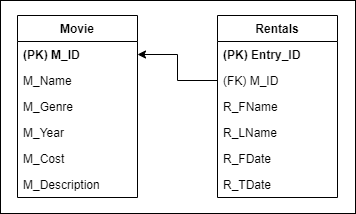

The diagram above was exported from draw.io. Its source (the exported page's mxGraphModel, read from the mxfile embedded in the PNG):
<mxGraphModel dx="782" dy="428" grid="1" gridSize="10" guides="1" tooltips="1" connect="1" arrows="1" fold="1" page="1" pageScale="1" pageWidth="827" pageHeight="1169" math="0" shadow="0">
  <root>
    <mxCell id="WIyWlLk6GJQsqaUBKTNV-0" />
    <mxCell id="WIyWlLk6GJQsqaUBKTNV-1" parent="WIyWlLk6GJQsqaUBKTNV-0" />
    <mxCell id="zkfFHV4jXpPFQw0GAbJ--6" value="Movie" style="swimlane;fontStyle=1;align=center;verticalAlign=top;childLayout=stackLayout;horizontal=1;startSize=26;horizontalStack=0;resizeParent=1;resizeLast=0;collapsible=1;marginBottom=0;rounded=0;shadow=0;strokeWidth=1;" parent="WIyWlLk6GJQsqaUBKTNV-1" vertex="1">
      <mxGeometry x="200" y="240" width="120" height="182" as="geometry">
        <mxRectangle x="130" y="380" width="160" height="26" as="alternateBounds" />
      </mxGeometry>
    </mxCell>
    <mxCell id="zkfFHV4jXpPFQw0GAbJ--7" value="(PK) M_ID" style="text;align=left;verticalAlign=top;spacingLeft=4;spacingRight=4;overflow=hidden;rotatable=0;points=[[0,0.5],[1,0.5]];portConstraint=eastwest;fontStyle=1" parent="zkfFHV4jXpPFQw0GAbJ--6" vertex="1">
      <mxGeometry y="26" width="120" height="26" as="geometry" />
    </mxCell>
    <mxCell id="zkfFHV4jXpPFQw0GAbJ--8" value="M_Name" style="text;align=left;verticalAlign=top;spacingLeft=4;spacingRight=4;overflow=hidden;rotatable=0;points=[[0,0.5],[1,0.5]];portConstraint=eastwest;rounded=0;shadow=0;html=0;" parent="zkfFHV4jXpPFQw0GAbJ--6" vertex="1">
      <mxGeometry y="52" width="120" height="26" as="geometry" />
    </mxCell>
    <mxCell id="hUzbht_cwH7XcMzKETQ4-0" value="M_Genre" style="text;align=left;verticalAlign=top;spacingLeft=4;spacingRight=4;overflow=hidden;rotatable=0;points=[[0,0.5],[1,0.5]];portConstraint=eastwest;rounded=0;shadow=0;html=0;" parent="zkfFHV4jXpPFQw0GAbJ--6" vertex="1">
      <mxGeometry y="78" width="120" height="26" as="geometry" />
    </mxCell>
    <mxCell id="hUzbht_cwH7XcMzKETQ4-1" value="M_Year" style="text;align=left;verticalAlign=top;spacingLeft=4;spacingRight=4;overflow=hidden;rotatable=0;points=[[0,0.5],[1,0.5]];portConstraint=eastwest;rounded=0;shadow=0;html=0;" parent="zkfFHV4jXpPFQw0GAbJ--6" vertex="1">
      <mxGeometry y="104" width="120" height="26" as="geometry" />
    </mxCell>
    <mxCell id="hUzbht_cwH7XcMzKETQ4-3" value="M_Cost" style="text;align=left;verticalAlign=top;spacingLeft=4;spacingRight=4;overflow=hidden;rotatable=0;points=[[0,0.5],[1,0.5]];portConstraint=eastwest;rounded=0;shadow=0;html=0;" parent="zkfFHV4jXpPFQw0GAbJ--6" vertex="1">
      <mxGeometry y="130" width="120" height="26" as="geometry" />
    </mxCell>
    <mxCell id="hUzbht_cwH7XcMzKETQ4-4" value="M_Description" style="text;align=left;verticalAlign=top;spacingLeft=4;spacingRight=4;overflow=hidden;rotatable=0;points=[[0,0.5],[1,0.5]];portConstraint=eastwest;rounded=0;shadow=0;html=0;strokeColor=none;" parent="zkfFHV4jXpPFQw0GAbJ--6" vertex="1">
      <mxGeometry y="156" width="120" height="26" as="geometry" />
    </mxCell>
    <mxCell id="hUzbht_cwH7XcMzKETQ4-6" value="Rentals" style="swimlane;fontStyle=1;align=center;verticalAlign=top;childLayout=stackLayout;horizontal=1;startSize=26;horizontalStack=0;resizeParent=1;resizeLast=0;collapsible=1;marginBottom=0;rounded=0;shadow=0;strokeWidth=1;" parent="WIyWlLk6GJQsqaUBKTNV-1" vertex="1">
      <mxGeometry x="400" y="240" width="120" height="182" as="geometry">
        <mxRectangle x="130" y="380" width="160" height="26" as="alternateBounds" />
      </mxGeometry>
    </mxCell>
    <mxCell id="hUzbht_cwH7XcMzKETQ4-7" value="(PK) Entry_ID" style="text;align=left;verticalAlign=top;spacingLeft=4;spacingRight=4;overflow=hidden;rotatable=0;points=[[0,0.5],[1,0.5]];portConstraint=eastwest;fontStyle=1" parent="hUzbht_cwH7XcMzKETQ4-6" vertex="1">
      <mxGeometry y="26" width="120" height="26" as="geometry" />
    </mxCell>
    <mxCell id="hUzbht_cwH7XcMzKETQ4-8" value="(FK) M_ID" style="text;align=left;verticalAlign=top;spacingLeft=4;spacingRight=4;overflow=hidden;rotatable=0;points=[[0,0.5],[1,0.5]];portConstraint=eastwest;rounded=0;shadow=0;html=0;" parent="hUzbht_cwH7XcMzKETQ4-6" vertex="1">
      <mxGeometry y="52" width="120" height="26" as="geometry" />
    </mxCell>
    <mxCell id="hUzbht_cwH7XcMzKETQ4-9" value="R_FName" style="text;align=left;verticalAlign=top;spacingLeft=4;spacingRight=4;overflow=hidden;rotatable=0;points=[[0,0.5],[1,0.5]];portConstraint=eastwest;rounded=0;shadow=0;html=0;strokeColor=none;" parent="hUzbht_cwH7XcMzKETQ4-6" vertex="1">
      <mxGeometry y="78" width="120" height="26" as="geometry" />
    </mxCell>
    <mxCell id="8lKXaheyefX4xVUyooOQ-1" value="R_LName" style="text;align=left;verticalAlign=top;spacingLeft=4;spacingRight=4;overflow=hidden;rotatable=0;points=[[0,0.5],[1,0.5]];portConstraint=eastwest;rounded=0;shadow=0;html=0;strokeColor=none;" parent="hUzbht_cwH7XcMzKETQ4-6" vertex="1">
      <mxGeometry y="104" width="120" height="26" as="geometry" />
    </mxCell>
    <mxCell id="8lKXaheyefX4xVUyooOQ-2" value="R_FDate" style="text;align=left;verticalAlign=top;spacingLeft=4;spacingRight=4;overflow=hidden;rotatable=0;points=[[0,0.5],[1,0.5]];portConstraint=eastwest;rounded=0;shadow=0;html=0;strokeColor=none;" parent="hUzbht_cwH7XcMzKETQ4-6" vertex="1">
      <mxGeometry y="130" width="120" height="26" as="geometry" />
    </mxCell>
    <mxCell id="8lKXaheyefX4xVUyooOQ-9" value="R_TDate" style="text;align=left;verticalAlign=top;spacingLeft=4;spacingRight=4;overflow=hidden;rotatable=0;points=[[0,0.5],[1,0.5]];portConstraint=eastwest;rounded=0;shadow=0;html=0;strokeColor=none;" parent="hUzbht_cwH7XcMzKETQ4-6" vertex="1">
      <mxGeometry y="156" width="120" height="26" as="geometry" />
    </mxCell>
    <mxCell id="8lKXaheyefX4xVUyooOQ-0" style="edgeStyle=orthogonalEdgeStyle;rounded=0;orthogonalLoop=1;jettySize=auto;html=1;entryX=1;entryY=0.5;entryDx=0;entryDy=0;" parent="WIyWlLk6GJQsqaUBKTNV-1" source="hUzbht_cwH7XcMzKETQ4-8" target="zkfFHV4jXpPFQw0GAbJ--7" edge="1">
      <mxGeometry relative="1" as="geometry" />
    </mxCell>
    <mxCell id="8lKXaheyefX4xVUyooOQ-10" value="" style="rounded=0;whiteSpace=wrap;html=1;strokeColor=default;fillColor=none;" parent="WIyWlLk6GJQsqaUBKTNV-1" vertex="1">
      <mxGeometry x="183" y="225" width="355" height="213" as="geometry" />
    </mxCell>
  </root>
</mxGraphModel>